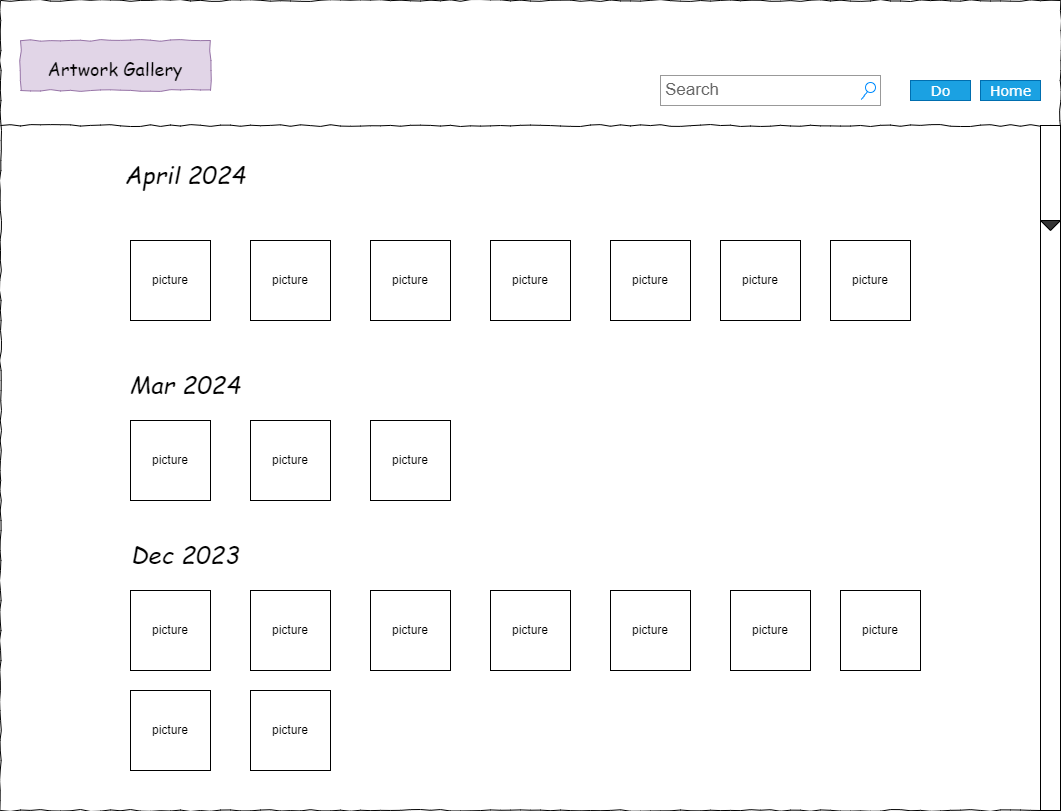

The diagram above was exported from draw.io. Its source (the exported page's mxGraphModel, read from the mxfile embedded in the PNG):
<mxGraphModel dx="1381" dy="808" grid="1" gridSize="10" guides="1" tooltips="1" connect="1" arrows="1" fold="1" page="1" pageScale="1" pageWidth="1100" pageHeight="850" background="none" math="0" shadow="0">
  <root>
    <mxCell id="0" />
    <mxCell id="1" parent="0" />
    <mxCell id="677b7b8949515195-1" value="" style="whiteSpace=wrap;html=1;rounded=0;shadow=0;labelBackgroundColor=none;strokeWidth=1;fontFamily=Verdana;fontSize=12;align=center;comic=1;" parent="1" vertex="1">
      <mxGeometry x="20" y="20" width="1060" height="810" as="geometry" />
    </mxCell>
    <mxCell id="677b7b8949515195-2" value="&lt;font face=&quot;Comic Sans MS&quot; style=&quot;font-size: 18px;&quot;&gt;Artwork Gallery&lt;/font&gt;" style="whiteSpace=wrap;html=1;rounded=0;shadow=0;labelBackgroundColor=none;strokeWidth=1;fontFamily=Verdana;fontSize=28;align=center;comic=1;fillColor=#e1d5e7;strokeColor=#9673a6;" parent="1" vertex="1">
      <mxGeometry x="40" y="60" width="190" height="50" as="geometry" />
    </mxCell>
    <mxCell id="677b7b8949515195-3" value="Search" style="strokeWidth=1;shadow=0;dashed=0;align=center;html=1;shape=mxgraph.mockup.forms.searchBox;strokeColor=#999999;mainText=;strokeColor2=#008cff;fontColor=#666666;fontSize=17;align=left;spacingLeft=3;rounded=0;labelBackgroundColor=none;comic=1;" parent="1" vertex="1">
      <mxGeometry x="680" y="95" width="220" height="30" as="geometry" />
    </mxCell>
    <mxCell id="677b7b8949515195-5" value="Do" style="text;html=1;points=[];align=center;verticalAlign=top;spacingTop=-4;fontSize=14;fontFamily=Verdana;fillColor=#1ba1e2;fontColor=#ffffff;strokeColor=#006EAF;" parent="1" vertex="1">
      <mxGeometry x="930" y="100" width="60" height="20" as="geometry" />
    </mxCell>
    <mxCell id="677b7b8949515195-6" value="Home" style="text;html=1;points=[];align=center;verticalAlign=top;spacingTop=-4;fontSize=14;fontFamily=Verdana;fillColor=#1ba1e2;strokeColor=#006EAF;fontColor=#ffffff;" parent="1" vertex="1">
      <mxGeometry x="1000" y="100" width="60" height="20" as="geometry" />
    </mxCell>
    <mxCell id="677b7b8949515195-9" value="" style="line;strokeWidth=1;html=1;rounded=0;shadow=0;labelBackgroundColor=none;fillColor=none;fontFamily=Verdana;fontSize=14;fontColor=#000000;align=center;comic=1;" parent="1" vertex="1">
      <mxGeometry x="20" y="140" width="1060" height="10" as="geometry" />
    </mxCell>
    <mxCell id="bZsfeSEWU3zBa1zMp8pN-1" value="&lt;font face=&quot;Comic Sans MS&quot; style=&quot;font-size: 24px;&quot;&gt;&lt;i style=&quot;&quot;&gt;April 2024&lt;/i&gt;&lt;/font&gt;" style="text;html=1;align=center;verticalAlign=middle;whiteSpace=wrap;rounded=0;" vertex="1" parent="1">
      <mxGeometry x="130" y="180" width="150" height="30" as="geometry" />
    </mxCell>
    <mxCell id="bZsfeSEWU3zBa1zMp8pN-2" value="&lt;font face=&quot;Comic Sans MS&quot; style=&quot;font-size: 24px;&quot;&gt;&lt;i style=&quot;&quot;&gt;Mar 2024&lt;/i&gt;&lt;/font&gt;" style="text;html=1;align=center;verticalAlign=middle;whiteSpace=wrap;rounded=0;" vertex="1" parent="1">
      <mxGeometry x="130" y="390" width="150" height="30" as="geometry" />
    </mxCell>
    <mxCell id="bZsfeSEWU3zBa1zMp8pN-3" value="&lt;font face=&quot;Comic Sans MS&quot; style=&quot;font-size: 24px;&quot;&gt;&lt;i style=&quot;&quot;&gt;Dec 2023&lt;/i&gt;&lt;/font&gt;" style="text;html=1;align=center;verticalAlign=middle;whiteSpace=wrap;rounded=0;" vertex="1" parent="1">
      <mxGeometry x="130" y="560" width="150" height="30" as="geometry" />
    </mxCell>
    <mxCell id="bZsfeSEWU3zBa1zMp8pN-4" value="picture" style="whiteSpace=wrap;html=1;aspect=fixed;" vertex="1" parent="1">
      <mxGeometry x="150" y="260" width="80" height="80" as="geometry" />
    </mxCell>
    <mxCell id="bZsfeSEWU3zBa1zMp8pN-5" value="picture" style="whiteSpace=wrap;html=1;aspect=fixed;" vertex="1" parent="1">
      <mxGeometry x="270" y="260" width="80" height="80" as="geometry" />
    </mxCell>
    <mxCell id="bZsfeSEWU3zBa1zMp8pN-6" value="picture" style="whiteSpace=wrap;html=1;aspect=fixed;" vertex="1" parent="1">
      <mxGeometry x="390" y="260" width="80" height="80" as="geometry" />
    </mxCell>
    <mxCell id="bZsfeSEWU3zBa1zMp8pN-7" value="picture" style="whiteSpace=wrap;html=1;aspect=fixed;" vertex="1" parent="1">
      <mxGeometry x="510" y="260" width="80" height="80" as="geometry" />
    </mxCell>
    <mxCell id="bZsfeSEWU3zBa1zMp8pN-8" value="picture" style="whiteSpace=wrap;html=1;aspect=fixed;" vertex="1" parent="1">
      <mxGeometry x="630" y="260" width="80" height="80" as="geometry" />
    </mxCell>
    <mxCell id="bZsfeSEWU3zBa1zMp8pN-9" value="picture" style="whiteSpace=wrap;html=1;aspect=fixed;" vertex="1" parent="1">
      <mxGeometry x="740" y="260" width="80" height="80" as="geometry" />
    </mxCell>
    <mxCell id="bZsfeSEWU3zBa1zMp8pN-10" value="picture" style="whiteSpace=wrap;html=1;aspect=fixed;" vertex="1" parent="1">
      <mxGeometry x="850" y="260" width="80" height="80" as="geometry" />
    </mxCell>
    <mxCell id="bZsfeSEWU3zBa1zMp8pN-11" value="picture" style="whiteSpace=wrap;html=1;aspect=fixed;" vertex="1" parent="1">
      <mxGeometry x="150" y="440" width="80" height="80" as="geometry" />
    </mxCell>
    <mxCell id="bZsfeSEWU3zBa1zMp8pN-12" value="picture" style="whiteSpace=wrap;html=1;aspect=fixed;" vertex="1" parent="1">
      <mxGeometry x="270" y="440" width="80" height="80" as="geometry" />
    </mxCell>
    <mxCell id="bZsfeSEWU3zBa1zMp8pN-13" value="picture" style="whiteSpace=wrap;html=1;aspect=fixed;" vertex="1" parent="1">
      <mxGeometry x="390" y="440" width="80" height="80" as="geometry" />
    </mxCell>
    <mxCell id="bZsfeSEWU3zBa1zMp8pN-14" value="picture" style="whiteSpace=wrap;html=1;aspect=fixed;" vertex="1" parent="1">
      <mxGeometry x="150" y="610" width="80" height="80" as="geometry" />
    </mxCell>
    <mxCell id="bZsfeSEWU3zBa1zMp8pN-15" value="picture" style="whiteSpace=wrap;html=1;aspect=fixed;" vertex="1" parent="1">
      <mxGeometry x="150" y="710" width="80" height="80" as="geometry" />
    </mxCell>
    <mxCell id="bZsfeSEWU3zBa1zMp8pN-16" value="picture" style="whiteSpace=wrap;html=1;aspect=fixed;" vertex="1" parent="1">
      <mxGeometry x="270" y="610" width="80" height="80" as="geometry" />
    </mxCell>
    <mxCell id="bZsfeSEWU3zBa1zMp8pN-17" value="picture" style="whiteSpace=wrap;html=1;aspect=fixed;" vertex="1" parent="1">
      <mxGeometry x="390" y="610" width="80" height="80" as="geometry" />
    </mxCell>
    <mxCell id="bZsfeSEWU3zBa1zMp8pN-18" value="picture" style="whiteSpace=wrap;html=1;aspect=fixed;" vertex="1" parent="1">
      <mxGeometry x="510" y="610" width="80" height="80" as="geometry" />
    </mxCell>
    <mxCell id="bZsfeSEWU3zBa1zMp8pN-19" value="picture" style="whiteSpace=wrap;html=1;aspect=fixed;" vertex="1" parent="1">
      <mxGeometry x="630" y="610" width="80" height="80" as="geometry" />
    </mxCell>
    <mxCell id="bZsfeSEWU3zBa1zMp8pN-20" value="picture" style="whiteSpace=wrap;html=1;aspect=fixed;" vertex="1" parent="1">
      <mxGeometry x="750" y="610" width="80" height="80" as="geometry" />
    </mxCell>
    <mxCell id="bZsfeSEWU3zBa1zMp8pN-21" value="picture" style="whiteSpace=wrap;html=1;aspect=fixed;" vertex="1" parent="1">
      <mxGeometry x="860" y="610" width="80" height="80" as="geometry" />
    </mxCell>
    <mxCell id="bZsfeSEWU3zBa1zMp8pN-22" value="picture" style="whiteSpace=wrap;html=1;aspect=fixed;" vertex="1" parent="1">
      <mxGeometry x="270" y="710" width="80" height="80" as="geometry" />
    </mxCell>
    <mxCell id="bZsfeSEWU3zBa1zMp8pN-23" value="" style="rounded=0;whiteSpace=wrap;html=1;direction=north;" vertex="1" parent="1">
      <mxGeometry x="1060" y="145" width="20" height="685" as="geometry" />
    </mxCell>
    <mxCell id="bZsfeSEWU3zBa1zMp8pN-24" value="" style="triangle;whiteSpace=wrap;html=1;direction=south;fillColor=#333333;" vertex="1" parent="1">
      <mxGeometry x="1060" y="240" width="20" height="10" as="geometry" />
    </mxCell>
  </root>
</mxGraphModel>